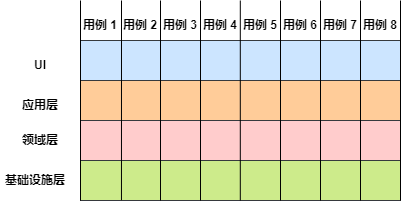

The diagram above was exported from draw.io. Its source (the exported page's mxGraphModel, read from the mxfile embedded in the PNG):
<mxGraphModel dx="989" dy="527" grid="1" gridSize="10" guides="1" tooltips="1" connect="1" arrows="1" fold="1" page="1" pageScale="1" pageWidth="827" pageHeight="1169" math="0" shadow="0">
  <root>
    <mxCell id="0" />
    <mxCell id="1" parent="0" />
    <mxCell id="23t_60iBv880A6nHz7YS-1" value="" style="rounded=0;whiteSpace=wrap;html=1;fillColor=#cce5ff;strokeColor=#36393d;" vertex="1" parent="1">
      <mxGeometry x="280" y="280" width="320" height="40" as="geometry" />
    </mxCell>
    <mxCell id="23t_60iBv880A6nHz7YS-2" value="" style="rounded=0;whiteSpace=wrap;html=1;fillColor=#ffcc99;strokeColor=#36393d;" vertex="1" parent="1">
      <mxGeometry x="280" y="320" width="320" height="40" as="geometry" />
    </mxCell>
    <mxCell id="23t_60iBv880A6nHz7YS-3" value="" style="rounded=0;whiteSpace=wrap;html=1;fillColor=#ffcccc;strokeColor=#36393d;" vertex="1" parent="1">
      <mxGeometry x="280" y="360" width="320" height="40" as="geometry" />
    </mxCell>
    <mxCell id="23t_60iBv880A6nHz7YS-4" value="" style="rounded=0;whiteSpace=wrap;html=1;fillColor=#cdeb8b;strokeColor=#36393d;" vertex="1" parent="1">
      <mxGeometry x="280" y="400" width="320" height="40" as="geometry" />
    </mxCell>
    <mxCell id="23t_60iBv880A6nHz7YS-5" value="UI" style="text;html=1;strokeColor=none;fillColor=none;align=center;verticalAlign=middle;whiteSpace=wrap;rounded=0;fontStyle=1" vertex="1" parent="1">
      <mxGeometry x="210" y="290" width="60" height="30" as="geometry" />
    </mxCell>
    <mxCell id="23t_60iBv880A6nHz7YS-6" value="应用层" style="text;html=1;strokeColor=none;fillColor=none;align=center;verticalAlign=middle;whiteSpace=wrap;rounded=0;fontStyle=1" vertex="1" parent="1">
      <mxGeometry x="210" y="330" width="60" height="30" as="geometry" />
    </mxCell>
    <mxCell id="23t_60iBv880A6nHz7YS-7" value="领域层" style="text;html=1;strokeColor=none;fillColor=none;align=center;verticalAlign=middle;whiteSpace=wrap;rounded=0;fontStyle=1" vertex="1" parent="1">
      <mxGeometry x="210" y="365" width="60" height="30" as="geometry" />
    </mxCell>
    <mxCell id="23t_60iBv880A6nHz7YS-8" value="基础设施层" style="text;html=1;strokeColor=none;fillColor=none;align=center;verticalAlign=middle;whiteSpace=wrap;rounded=0;fontStyle=1" vertex="1" parent="1">
      <mxGeometry x="200" y="405" width="70" height="30" as="geometry" />
    </mxCell>
    <mxCell id="23t_60iBv880A6nHz7YS-16" value="" style="endArrow=none;html=1;rounded=0;exitX=0.128;exitY=0.99;exitDx=0;exitDy=0;exitPerimeter=0;" edge="1" parent="1" source="23t_60iBv880A6nHz7YS-4">
      <mxGeometry width="50" height="50" relative="1" as="geometry">
        <mxPoint x="320" y="260" as="sourcePoint" />
        <mxPoint x="321" y="240" as="targetPoint" />
      </mxGeometry>
    </mxCell>
    <mxCell id="23t_60iBv880A6nHz7YS-17" value="" style="endArrow=none;html=1;rounded=0;exitX=0.128;exitY=0.99;exitDx=0;exitDy=0;exitPerimeter=0;" edge="1" parent="1">
      <mxGeometry width="50" height="50" relative="1" as="geometry">
        <mxPoint x="360" y="440" as="sourcePoint" />
        <mxPoint x="360" y="240" as="targetPoint" />
      </mxGeometry>
    </mxCell>
    <mxCell id="23t_60iBv880A6nHz7YS-18" value="" style="endArrow=none;html=1;rounded=0;exitX=0.128;exitY=0.99;exitDx=0;exitDy=0;exitPerimeter=0;" edge="1" parent="1">
      <mxGeometry width="50" height="50" relative="1" as="geometry">
        <mxPoint x="400" y="440" as="sourcePoint" />
        <mxPoint x="400" y="240" as="targetPoint" />
      </mxGeometry>
    </mxCell>
    <mxCell id="23t_60iBv880A6nHz7YS-19" value="" style="endArrow=none;html=1;rounded=0;exitX=0.128;exitY=0.99;exitDx=0;exitDy=0;exitPerimeter=0;" edge="1" parent="1">
      <mxGeometry width="50" height="50" relative="1" as="geometry">
        <mxPoint x="439.8" y="440" as="sourcePoint" />
        <mxPoint x="439.8" y="240" as="targetPoint" />
      </mxGeometry>
    </mxCell>
    <mxCell id="23t_60iBv880A6nHz7YS-20" value="" style="endArrow=none;html=1;rounded=0;exitX=0.128;exitY=0.99;exitDx=0;exitDy=0;exitPerimeter=0;" edge="1" parent="1">
      <mxGeometry width="50" height="50" relative="1" as="geometry">
        <mxPoint x="480" y="440" as="sourcePoint" />
        <mxPoint x="480" y="240" as="targetPoint" />
      </mxGeometry>
    </mxCell>
    <mxCell id="23t_60iBv880A6nHz7YS-21" value="" style="endArrow=none;html=1;rounded=0;exitX=0.128;exitY=0.99;exitDx=0;exitDy=0;exitPerimeter=0;" edge="1" parent="1">
      <mxGeometry width="50" height="50" relative="1" as="geometry">
        <mxPoint x="520" y="440" as="sourcePoint" />
        <mxPoint x="520" y="240" as="targetPoint" />
      </mxGeometry>
    </mxCell>
    <mxCell id="23t_60iBv880A6nHz7YS-22" value="" style="endArrow=none;html=1;rounded=0;exitX=0.128;exitY=0.99;exitDx=0;exitDy=0;exitPerimeter=0;" edge="1" parent="1">
      <mxGeometry width="50" height="50" relative="1" as="geometry">
        <mxPoint x="560" y="440" as="sourcePoint" />
        <mxPoint x="560" y="240" as="targetPoint" />
      </mxGeometry>
    </mxCell>
    <mxCell id="23t_60iBv880A6nHz7YS-23" value="" style="endArrow=none;html=1;rounded=0;exitX=0.128;exitY=0.99;exitDx=0;exitDy=0;exitPerimeter=0;" edge="1" parent="1">
      <mxGeometry width="50" height="50" relative="1" as="geometry">
        <mxPoint x="600" y="440" as="sourcePoint" />
        <mxPoint x="600" y="240" as="targetPoint" />
      </mxGeometry>
    </mxCell>
    <mxCell id="23t_60iBv880A6nHz7YS-24" value="" style="endArrow=none;html=1;rounded=0;exitX=0.128;exitY=0.99;exitDx=0;exitDy=0;exitPerimeter=0;" edge="1" parent="1">
      <mxGeometry width="50" height="50" relative="1" as="geometry">
        <mxPoint x="280" y="440" as="sourcePoint" />
        <mxPoint x="280" y="240" as="targetPoint" />
      </mxGeometry>
    </mxCell>
    <mxCell id="23t_60iBv880A6nHz7YS-25" value="用例 1" style="text;html=1;strokeColor=none;fillColor=none;align=center;verticalAlign=middle;whiteSpace=wrap;rounded=0;fontStyle=1" vertex="1" parent="1">
      <mxGeometry x="280" y="250" width="40" height="30" as="geometry" />
    </mxCell>
    <mxCell id="23t_60iBv880A6nHz7YS-27" value="用例 2" style="text;html=1;strokeColor=none;fillColor=none;align=center;verticalAlign=middle;whiteSpace=wrap;rounded=0;fontStyle=1" vertex="1" parent="1">
      <mxGeometry x="320" y="250" width="40" height="30" as="geometry" />
    </mxCell>
    <mxCell id="23t_60iBv880A6nHz7YS-28" value="用例 3" style="text;html=1;strokeColor=none;fillColor=none;align=center;verticalAlign=middle;whiteSpace=wrap;rounded=0;fontStyle=1" vertex="1" parent="1">
      <mxGeometry x="360" y="250" width="40" height="30" as="geometry" />
    </mxCell>
    <mxCell id="23t_60iBv880A6nHz7YS-29" value="用例 4" style="text;html=1;strokeColor=none;fillColor=none;align=center;verticalAlign=middle;whiteSpace=wrap;rounded=0;fontStyle=1" vertex="1" parent="1">
      <mxGeometry x="400" y="250" width="40" height="30" as="geometry" />
    </mxCell>
    <mxCell id="23t_60iBv880A6nHz7YS-30" value="用例 5" style="text;html=1;strokeColor=none;fillColor=none;align=center;verticalAlign=middle;whiteSpace=wrap;rounded=0;fontStyle=1" vertex="1" parent="1">
      <mxGeometry x="440" y="250" width="40" height="30" as="geometry" />
    </mxCell>
    <mxCell id="23t_60iBv880A6nHz7YS-31" value="用例 6" style="text;html=1;strokeColor=none;fillColor=none;align=center;verticalAlign=middle;whiteSpace=wrap;rounded=0;fontStyle=1" vertex="1" parent="1">
      <mxGeometry x="480" y="250" width="40" height="30" as="geometry" />
    </mxCell>
    <mxCell id="23t_60iBv880A6nHz7YS-32" value="用例 7" style="text;html=1;strokeColor=none;fillColor=none;align=center;verticalAlign=middle;whiteSpace=wrap;rounded=0;fontStyle=1" vertex="1" parent="1">
      <mxGeometry x="520" y="250" width="40" height="30" as="geometry" />
    </mxCell>
    <mxCell id="23t_60iBv880A6nHz7YS-33" value="用例 8" style="text;html=1;strokeColor=none;fillColor=none;align=center;verticalAlign=middle;whiteSpace=wrap;rounded=0;fontStyle=1" vertex="1" parent="1">
      <mxGeometry x="560" y="250" width="40" height="30" as="geometry" />
    </mxCell>
  </root>
</mxGraphModel>